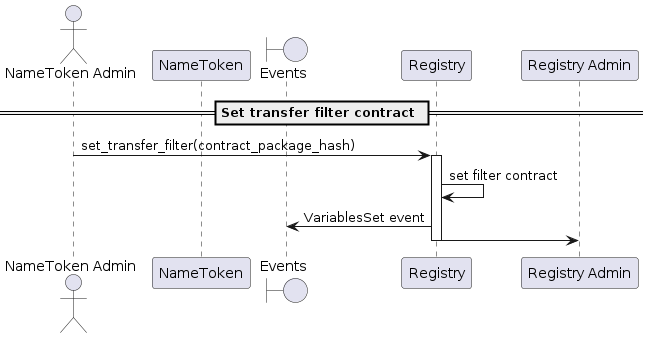

The diagram above was rendered by PlantUML. Its source (embedded in the PNG):
@startuml
'https://plantuml.com/sequence-diagram

'autonumber
actor "NameToken Admin"
participant "NameToken"
boundary "Events"

== Set transfer filter contract ==

"NameToken Admin" -> "Registry": set_transfer_filter(contract_package_hash)
activate "Registry"
Registry -> Registry: set filter contract
Registry -> "Events": VariablesSet event
"Registry" -> "Registry Admin"
deactivate "Registry"

@enduml